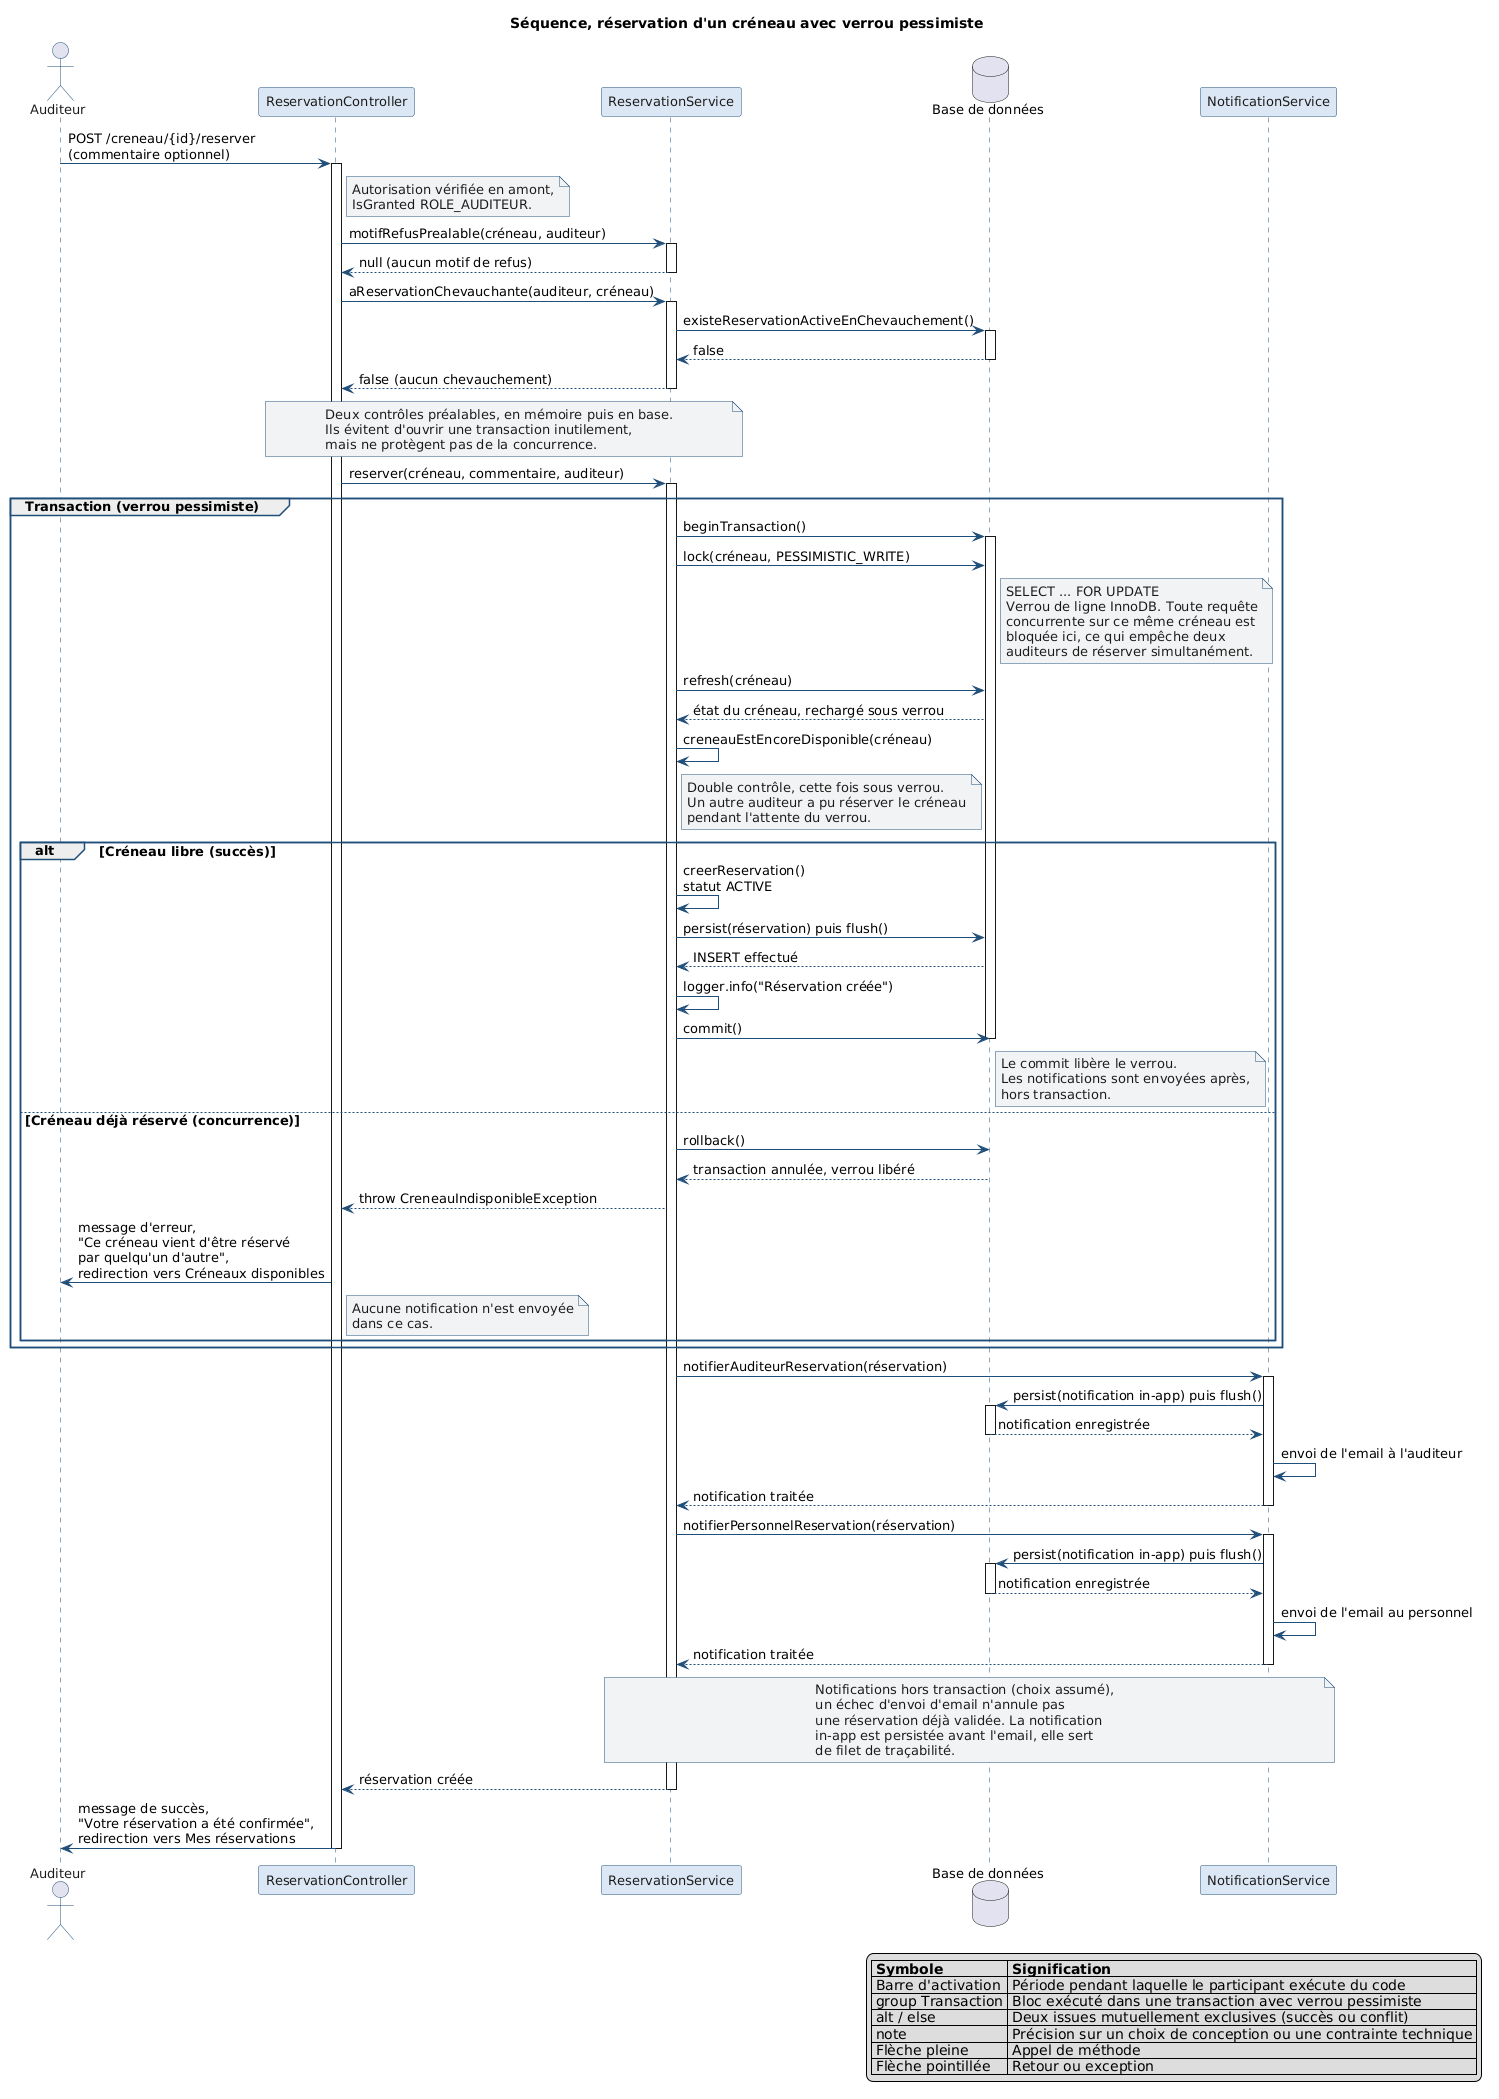

The diagram above was rendered by PlantUML. Its source (embedded in the PNG):
@startuml sequence-reservation
' =====================================================================
' CreaSlot — Diagramme de sequence : reservation d'un creneau
' Section 5.7 du dossier CDA.
'
' Fidele au code : chaque message correspond a un appel reellement
' present dans le code.
'
' Sources :
'   src/Controller/Auditeur/ReservationController.php (methode nouveau)
'   src/Service/ReservationService.php (methode reserver, lignes 62 a 101)
'   src/Service/NotificationService.php (notifierAuditeurReservation,
'                                        notifierPersonnelReservation)
'   src/Exception/CreneauIndisponibleException.php
'
' Le participant "Base de donnees" fusionne l'EntityManager Doctrine,
' le ReservationRepository et MySQL : le detail de l'ORM n'apporte rien
' a la comprehension du verrouillage, qui est le sujet du diagramme.
' =====================================================================

skinparam shadowing false
skinparam sequenceMessageAlign left
skinparam defaultFontName Helvetica
skinparam defaultFontSize 13
skinparam usecase {
  BorderColor #1F4E79
  BackgroundColor #DCE7F5
  FontColor #1E1E1E
}
skinparam actor {
  BorderColor #1F4E79
  FontColor #1E1E1E
}
skinparam participant {
  BorderColor #1F4E79
  BackgroundColor #DCE7F5
  FontColor #1E1E1E
}
skinparam sequence {
  ArrowColor #1F4E79
  LifeLineBorderColor #1F4E79
  GroupBorderColor #1F4E79
}
skinparam package {
  BorderColor #1F4E79
  FontColor #1E1E1E
}
skinparam note {
  BorderColor #1F4E79
  BackgroundColor #F1F3F5
  FontColor #1E1E1E
}

title Séquence, réservation d'un créneau avec verrou pessimiste

actor "Auditeur" as AUDITEUR
participant "ReservationController" as CONTROLEUR
participant "ReservationService" as SERVICE
database "Base de données" as BDD
participant "NotificationService" as NOTIF

AUDITEUR -> CONTROLEUR : POST /creneau/{id}/reserver\n(commentaire optionnel)
activate CONTROLEUR

note right of CONTROLEUR
  Autorisation vérifiée en amont,
  IsGranted ROLE_AUDITEUR.
end note

' ---------------------------------------------------------------------
' Phase A, contrôles préalables hors transaction
' ---------------------------------------------------------------------
CONTROLEUR -> SERVICE : motifRefusPrealable(créneau, auditeur)
activate SERVICE
SERVICE --> CONTROLEUR : null (aucun motif de refus)
deactivate SERVICE

CONTROLEUR -> SERVICE : aReservationChevauchante(auditeur, créneau)
activate SERVICE
SERVICE -> BDD : existeReservationActiveEnChevauchement()
activate BDD
BDD --> SERVICE : false
deactivate BDD
SERVICE --> CONTROLEUR : false (aucun chevauchement)
deactivate SERVICE

note over CONTROLEUR, SERVICE
  Deux contrôles préalables, en mémoire puis en base.
  Ils évitent d'ouvrir une transaction inutilement,
  mais ne protègent pas de la concurrence.
end note

' ---------------------------------------------------------------------
' Phase B, la transaction verrouillée
' ---------------------------------------------------------------------
CONTROLEUR -> SERVICE : reserver(créneau, commentaire, auditeur)
activate SERVICE

group Transaction (verrou pessimiste)

    SERVICE -> BDD : beginTransaction()
    activate BDD

    SERVICE -> BDD : lock(créneau, PESSIMISTIC_WRITE)
    note right of BDD
      SELECT ... FOR UPDATE
      Verrou de ligne InnoDB. Toute requête
      concurrente sur ce même créneau est
      bloquée ici, ce qui empêche deux
      auditeurs de réserver simultanément.
    end note

    SERVICE -> BDD : refresh(créneau)
    BDD --> SERVICE : état du créneau, rechargé sous verrou

    SERVICE -> SERVICE : creneauEstEncoreDisponible(créneau)
    note right of SERVICE
      Double contrôle, cette fois sous verrou.
      Un autre auditeur a pu réserver le créneau
      pendant l'attente du verrou.
    end note

    alt Créneau libre (succès)

        SERVICE -> SERVICE : creerReservation()\nstatut ACTIVE
        SERVICE -> BDD : persist(réservation) puis flush()
        BDD --> SERVICE : INSERT effectué
        SERVICE -> SERVICE : logger.info("Réservation créée")
        SERVICE -> BDD : commit()
        note right of BDD
          Le commit libère le verrou.
          Les notifications sont envoyées après,
          hors transaction.
        end note
        deactivate BDD

    else Créneau déjà réservé (concurrence)

        SERVICE -> BDD : rollback()
        BDD --> SERVICE : transaction annulée, verrou libéré
        deactivate BDD
        SERVICE --> CONTROLEUR : throw CreneauIndisponibleException
        CONTROLEUR -> AUDITEUR : message d'erreur,\n"Ce créneau vient d'être réservé\npar quelqu'un d'autre",\nredirection vers Créneaux disponibles
        note right of CONTROLEUR
          Aucune notification n'est envoyée
          dans ce cas.
        end note

    end

end

' ---------------------------------------------------------------------
' Phase C, notifications après le commit (cas de succès)
' ---------------------------------------------------------------------
SERVICE -> NOTIF : notifierAuditeurReservation(réservation)
activate NOTIF
NOTIF -> BDD : persist(notification in-app) puis flush()
activate BDD
BDD --> NOTIF : notification enregistrée
deactivate BDD
NOTIF -> NOTIF : envoi de l'email à l'auditeur
NOTIF --> SERVICE : notification traitée
deactivate NOTIF

SERVICE -> NOTIF : notifierPersonnelReservation(réservation)
activate NOTIF
NOTIF -> BDD : persist(notification in-app) puis flush()
activate BDD
BDD --> NOTIF : notification enregistrée
deactivate BDD
NOTIF -> NOTIF : envoi de l'email au personnel
NOTIF --> SERVICE : notification traitée
deactivate NOTIF

note over SERVICE, NOTIF
  Notifications hors transaction (choix assumé),
  un échec d'envoi d'email n'annule pas
  une réservation déjà validée. La notification
  in-app est persistée avant l'email, elle sert
  de filet de traçabilité.
end note

SERVICE --> CONTROLEUR : réservation créée
deactivate SERVICE

CONTROLEUR -> AUDITEUR : message de succès,\n"Votre réservation a été confirmée",\nredirection vers Mes réservations
deactivate CONTROLEUR

' ---------------------------------------------------------------------
legend right
  | **Symbole** | **Signification** |
  | Barre d'activation | Période pendant laquelle le participant exécute du code |
  | group Transaction | Bloc exécuté dans une transaction avec verrou pessimiste |
  | alt / else | Deux issues mutuellement exclusives (succès ou conflit) |
  | note | Précision sur un choix de conception ou une contrainte technique |
  | Flèche pleine | Appel de méthode |
  | Flèche pointillée | Retour ou exception |
endlegend

@enduml